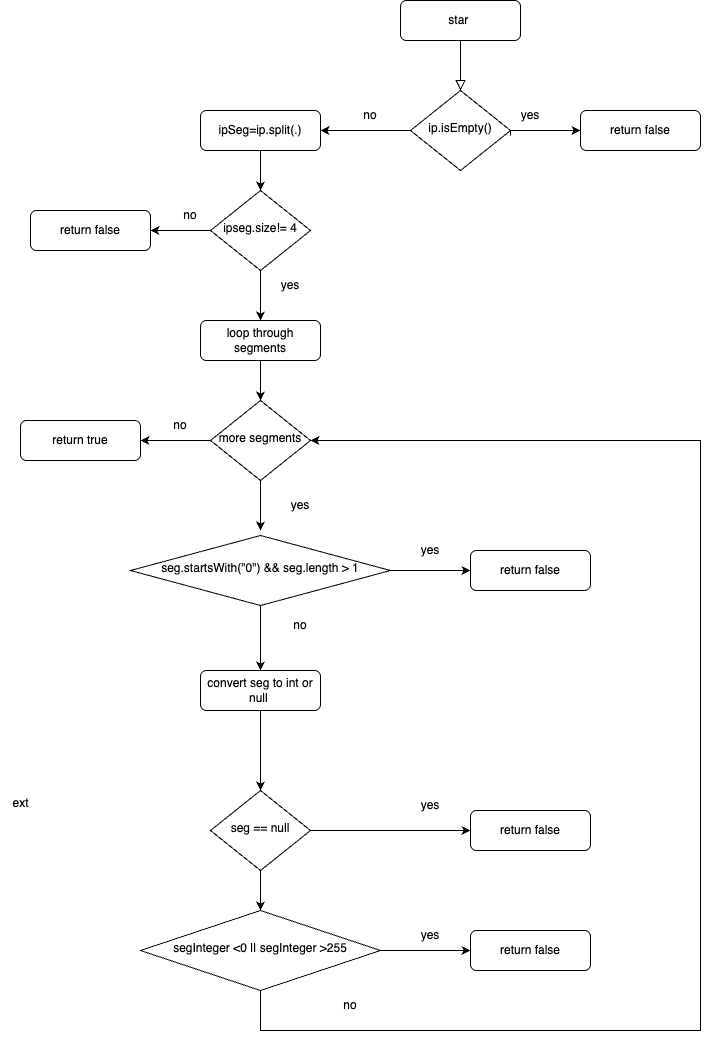

The diagram above was exported from draw.io. Its source (the exported page's mxGraphModel, read from the mxfile embedded in the PNG):
<mxGraphModel dx="1775" dy="610" grid="1" gridSize="10" guides="1" tooltips="1" connect="1" arrows="1" fold="1" page="1" pageScale="1" pageWidth="827" pageHeight="1169" math="0" shadow="0" adaptiveColors="none">
  <root>
    <mxCell id="WIyWlLk6GJQsqaUBKTNV-0" />
    <mxCell id="WIyWlLk6GJQsqaUBKTNV-1" parent="WIyWlLk6GJQsqaUBKTNV-0" />
    <mxCell id="WIyWlLk6GJQsqaUBKTNV-2" value="" style="rounded=0;html=1;jettySize=auto;orthogonalLoop=1;fontSize=11;endArrow=block;endFill=0;endSize=8;strokeWidth=1;shadow=0;labelBackgroundColor=none;edgeStyle=orthogonalEdgeStyle;" parent="WIyWlLk6GJQsqaUBKTNV-1" source="WIyWlLk6GJQsqaUBKTNV-3" target="WIyWlLk6GJQsqaUBKTNV-6" edge="1">
      <mxGeometry relative="1" as="geometry" />
    </mxCell>
    <mxCell id="WIyWlLk6GJQsqaUBKTNV-3" value="star&amp;nbsp;" style="rounded=1;whiteSpace=wrap;html=1;fontSize=12;glass=0;strokeWidth=1;shadow=0;" parent="WIyWlLk6GJQsqaUBKTNV-1" vertex="1">
      <mxGeometry x="340" y="50" width="120" height="40" as="geometry" />
    </mxCell>
    <mxCell id="WIyWlLk6GJQsqaUBKTNV-6" value="ip.isEmpty()" style="rhombus;whiteSpace=wrap;html=1;shadow=0;fontFamily=Helvetica;fontSize=12;align=center;strokeWidth=1;spacing=6;spacingTop=-4;" parent="WIyWlLk6GJQsqaUBKTNV-1" vertex="1">
      <mxGeometry x="350" y="140" width="100" height="80" as="geometry" />
    </mxCell>
    <mxCell id="WIyWlLk6GJQsqaUBKTNV-7" value="return false" style="rounded=1;whiteSpace=wrap;html=1;fontSize=12;glass=0;strokeWidth=1;shadow=0;" parent="WIyWlLk6GJQsqaUBKTNV-1" vertex="1">
      <mxGeometry x="520" y="160" width="120" height="40" as="geometry" />
    </mxCell>
    <mxCell id="WIyWlLk6GJQsqaUBKTNV-10" value="ipseg.size!= 4" style="rhombus;whiteSpace=wrap;html=1;shadow=0;fontFamily=Helvetica;fontSize=12;align=center;strokeWidth=1;spacing=6;spacingTop=-4;" parent="WIyWlLk6GJQsqaUBKTNV-1" vertex="1">
      <mxGeometry x="150" y="240" width="100" height="80" as="geometry" />
    </mxCell>
    <mxCell id="WIyWlLk6GJQsqaUBKTNV-11" value="ipSeg=ip.split(.)" style="rounded=1;whiteSpace=wrap;html=1;fontSize=12;glass=0;strokeWidth=1;shadow=0;" parent="WIyWlLk6GJQsqaUBKTNV-1" vertex="1">
      <mxGeometry x="140" y="160" width="120" height="40" as="geometry" />
    </mxCell>
    <mxCell id="WIyWlLk6GJQsqaUBKTNV-12" value="loop through segments" style="rounded=1;whiteSpace=wrap;html=1;fontSize=12;glass=0;strokeWidth=1;shadow=0;" parent="WIyWlLk6GJQsqaUBKTNV-1" vertex="1">
      <mxGeometry x="140" y="370" width="120" height="40" as="geometry" />
    </mxCell>
    <mxCell id="nY_zkEdw4K6sLPsTgxAs-2" value="yes" style="text;html=1;align=center;verticalAlign=middle;whiteSpace=wrap;rounded=0;" vertex="1" parent="WIyWlLk6GJQsqaUBKTNV-1">
      <mxGeometry x="440" y="150" width="60" height="30" as="geometry" />
    </mxCell>
    <mxCell id="nY_zkEdw4K6sLPsTgxAs-3" value="" style="endArrow=classic;html=1;rounded=0;entryX=1;entryY=0.5;entryDx=0;entryDy=0;" edge="1" parent="WIyWlLk6GJQsqaUBKTNV-1" target="WIyWlLk6GJQsqaUBKTNV-11">
      <mxGeometry width="50" height="50" relative="1" as="geometry">
        <mxPoint x="350" y="180" as="sourcePoint" />
        <mxPoint x="260" y="180" as="targetPoint" />
      </mxGeometry>
    </mxCell>
    <mxCell id="nY_zkEdw4K6sLPsTgxAs-4" value="" style="endArrow=classic;html=1;rounded=0;entryX=0;entryY=0.5;entryDx=0;entryDy=0;" edge="1" parent="WIyWlLk6GJQsqaUBKTNV-1" target="WIyWlLk6GJQsqaUBKTNV-7">
      <mxGeometry width="50" height="50" relative="1" as="geometry">
        <mxPoint x="450" y="185" as="sourcePoint" />
        <mxPoint x="550" y="145" as="targetPoint" />
        <Array as="points">
          <mxPoint x="450" y="180" />
        </Array>
      </mxGeometry>
    </mxCell>
    <mxCell id="nY_zkEdw4K6sLPsTgxAs-5" value="no" style="text;html=1;align=center;verticalAlign=middle;whiteSpace=wrap;rounded=0;" vertex="1" parent="WIyWlLk6GJQsqaUBKTNV-1">
      <mxGeometry x="280" y="150" width="60" height="30" as="geometry" />
    </mxCell>
    <mxCell id="nY_zkEdw4K6sLPsTgxAs-7" value="" style="endArrow=classic;html=1;rounded=0;exitX=0.5;exitY=1;exitDx=0;exitDy=0;entryX=0.5;entryY=0;entryDx=0;entryDy=0;" edge="1" parent="WIyWlLk6GJQsqaUBKTNV-1" source="WIyWlLk6GJQsqaUBKTNV-11" target="WIyWlLk6GJQsqaUBKTNV-10">
      <mxGeometry width="50" height="50" relative="1" as="geometry">
        <mxPoint x="180" y="240" as="sourcePoint" />
        <mxPoint x="200" y="250" as="targetPoint" />
      </mxGeometry>
    </mxCell>
    <mxCell id="nY_zkEdw4K6sLPsTgxAs-9" value="" style="endArrow=classic;html=1;rounded=0;exitX=0;exitY=0.5;exitDx=0;exitDy=0;" edge="1" parent="WIyWlLk6GJQsqaUBKTNV-1" source="WIyWlLk6GJQsqaUBKTNV-10">
      <mxGeometry width="50" height="50" relative="1" as="geometry">
        <mxPoint x="430" y="450" as="sourcePoint" />
        <mxPoint x="90" y="280" as="targetPoint" />
      </mxGeometry>
    </mxCell>
    <mxCell id="nY_zkEdw4K6sLPsTgxAs-10" value="return false" style="rounded=1;whiteSpace=wrap;html=1;fontSize=12;glass=0;strokeWidth=1;shadow=0;" vertex="1" parent="WIyWlLk6GJQsqaUBKTNV-1">
      <mxGeometry x="-30" y="260" width="120" height="40" as="geometry" />
    </mxCell>
    <mxCell id="nY_zkEdw4K6sLPsTgxAs-11" value="no" style="text;html=1;align=center;verticalAlign=middle;whiteSpace=wrap;rounded=0;" vertex="1" parent="WIyWlLk6GJQsqaUBKTNV-1">
      <mxGeometry x="100" y="250" width="60" height="30" as="geometry" />
    </mxCell>
    <mxCell id="nY_zkEdw4K6sLPsTgxAs-12" value="" style="endArrow=classic;html=1;rounded=0;exitX=0.5;exitY=1;exitDx=0;exitDy=0;" edge="1" parent="WIyWlLk6GJQsqaUBKTNV-1" source="WIyWlLk6GJQsqaUBKTNV-10">
      <mxGeometry width="50" height="50" relative="1" as="geometry">
        <mxPoint x="430" y="450" as="sourcePoint" />
        <mxPoint x="200" y="370" as="targetPoint" />
      </mxGeometry>
    </mxCell>
    <mxCell id="nY_zkEdw4K6sLPsTgxAs-14" value="yes" style="text;html=1;align=center;verticalAlign=middle;whiteSpace=wrap;rounded=0;" vertex="1" parent="WIyWlLk6GJQsqaUBKTNV-1">
      <mxGeometry x="200" y="320" width="60" height="30" as="geometry" />
    </mxCell>
    <mxCell id="nY_zkEdw4K6sLPsTgxAs-15" value="" style="endArrow=classic;html=1;rounded=0;exitX=0.5;exitY=1;exitDx=0;exitDy=0;" edge="1" parent="WIyWlLk6GJQsqaUBKTNV-1" source="WIyWlLk6GJQsqaUBKTNV-12">
      <mxGeometry width="50" height="50" relative="1" as="geometry">
        <mxPoint x="430" y="450" as="sourcePoint" />
        <mxPoint x="200" y="450" as="targetPoint" />
      </mxGeometry>
    </mxCell>
    <mxCell id="nY_zkEdw4K6sLPsTgxAs-22" style="edgeStyle=orthogonalEdgeStyle;rounded=0;orthogonalLoop=1;jettySize=auto;html=1;" edge="1" parent="WIyWlLk6GJQsqaUBKTNV-1" source="nY_zkEdw4K6sLPsTgxAs-16">
      <mxGeometry relative="1" as="geometry">
        <mxPoint x="200" y="580" as="targetPoint" />
      </mxGeometry>
    </mxCell>
    <mxCell id="nY_zkEdw4K6sLPsTgxAs-16" value="more segments" style="rhombus;whiteSpace=wrap;html=1;shadow=0;fontFamily=Helvetica;fontSize=12;align=center;strokeWidth=1;spacing=6;spacingTop=-4;" vertex="1" parent="WIyWlLk6GJQsqaUBKTNV-1">
      <mxGeometry x="150" y="450" width="100" height="80" as="geometry" />
    </mxCell>
    <mxCell id="nY_zkEdw4K6sLPsTgxAs-19" value="" style="endArrow=classic;html=1;rounded=0;exitX=0;exitY=0.5;exitDx=0;exitDy=0;" edge="1" parent="WIyWlLk6GJQsqaUBKTNV-1" source="nY_zkEdw4K6sLPsTgxAs-16">
      <mxGeometry width="50" height="50" relative="1" as="geometry">
        <mxPoint x="270" y="450" as="sourcePoint" />
        <mxPoint x="80" y="490" as="targetPoint" />
      </mxGeometry>
    </mxCell>
    <mxCell id="nY_zkEdw4K6sLPsTgxAs-20" value="return true" style="rounded=1;whiteSpace=wrap;html=1;fontSize=12;glass=0;strokeWidth=1;shadow=0;" vertex="1" parent="WIyWlLk6GJQsqaUBKTNV-1">
      <mxGeometry x="-40" y="470" width="120" height="40" as="geometry" />
    </mxCell>
    <mxCell id="nY_zkEdw4K6sLPsTgxAs-21" value="no" style="text;html=1;align=center;verticalAlign=middle;whiteSpace=wrap;rounded=0;" vertex="1" parent="WIyWlLk6GJQsqaUBKTNV-1">
      <mxGeometry x="90" y="460" width="60" height="30" as="geometry" />
    </mxCell>
    <mxCell id="nY_zkEdw4K6sLPsTgxAs-26" style="edgeStyle=orthogonalEdgeStyle;rounded=0;orthogonalLoop=1;jettySize=auto;html=1;exitX=0.5;exitY=1;exitDx=0;exitDy=0;" edge="1" parent="WIyWlLk6GJQsqaUBKTNV-1" source="nY_zkEdw4K6sLPsTgxAs-23">
      <mxGeometry relative="1" as="geometry">
        <mxPoint x="200" y="720" as="targetPoint" />
      </mxGeometry>
    </mxCell>
    <mxCell id="nY_zkEdw4K6sLPsTgxAs-27" style="edgeStyle=orthogonalEdgeStyle;rounded=0;orthogonalLoop=1;jettySize=auto;html=1;exitX=1;exitY=0.5;exitDx=0;exitDy=0;" edge="1" parent="WIyWlLk6GJQsqaUBKTNV-1" source="nY_zkEdw4K6sLPsTgxAs-23">
      <mxGeometry relative="1" as="geometry">
        <mxPoint x="410" y="620" as="targetPoint" />
      </mxGeometry>
    </mxCell>
    <mxCell id="nY_zkEdw4K6sLPsTgxAs-23" value="seg.startsWith(&quot;0&quot;) &amp;amp;&amp;amp; seg.length &amp;gt; 1" style="rhombus;whiteSpace=wrap;html=1;shadow=0;fontFamily=Helvetica;fontSize=12;align=center;strokeWidth=1;spacing=6;spacingTop=-4;" vertex="1" parent="WIyWlLk6GJQsqaUBKTNV-1">
      <mxGeometry x="70" y="585" width="260" height="70" as="geometry" />
    </mxCell>
    <mxCell id="nY_zkEdw4K6sLPsTgxAs-28" value="return false" style="rounded=1;whiteSpace=wrap;html=1;fontSize=12;glass=0;strokeWidth=1;shadow=0;" vertex="1" parent="WIyWlLk6GJQsqaUBKTNV-1">
      <mxGeometry x="410" y="600" width="120" height="40" as="geometry" />
    </mxCell>
    <mxCell id="nY_zkEdw4K6sLPsTgxAs-29" value="no" style="text;html=1;align=center;verticalAlign=middle;whiteSpace=wrap;rounded=0;" vertex="1" parent="WIyWlLk6GJQsqaUBKTNV-1">
      <mxGeometry x="210" y="660" width="60" height="30" as="geometry" />
    </mxCell>
    <mxCell id="nY_zkEdw4K6sLPsTgxAs-30" value="yes" style="text;html=1;align=center;verticalAlign=middle;whiteSpace=wrap;rounded=0;" vertex="1" parent="WIyWlLk6GJQsqaUBKTNV-1">
      <mxGeometry x="210" y="540" width="60" height="30" as="geometry" />
    </mxCell>
    <mxCell id="nY_zkEdw4K6sLPsTgxAs-31" value="yes" style="text;html=1;align=center;verticalAlign=middle;whiteSpace=wrap;rounded=0;" vertex="1" parent="WIyWlLk6GJQsqaUBKTNV-1">
      <mxGeometry x="340" y="585" width="60" height="30" as="geometry" />
    </mxCell>
    <mxCell id="nY_zkEdw4K6sLPsTgxAs-34" style="edgeStyle=orthogonalEdgeStyle;rounded=0;orthogonalLoop=1;jettySize=auto;html=1;exitX=0.5;exitY=1;exitDx=0;exitDy=0;entryX=0.5;entryY=0;entryDx=0;entryDy=0;" edge="1" parent="WIyWlLk6GJQsqaUBKTNV-1" source="nY_zkEdw4K6sLPsTgxAs-32" target="nY_zkEdw4K6sLPsTgxAs-33">
      <mxGeometry relative="1" as="geometry">
        <Array as="points">
          <mxPoint x="200" y="810" />
          <mxPoint x="200" y="810" />
        </Array>
      </mxGeometry>
    </mxCell>
    <mxCell id="nY_zkEdw4K6sLPsTgxAs-32" value="convert seg to int or null&amp;nbsp;" style="rounded=1;whiteSpace=wrap;html=1;fontSize=12;glass=0;strokeWidth=1;shadow=0;" vertex="1" parent="WIyWlLk6GJQsqaUBKTNV-1">
      <mxGeometry x="140" y="720" width="120" height="40" as="geometry" />
    </mxCell>
    <mxCell id="nY_zkEdw4K6sLPsTgxAs-33" value="seg == null" style="rhombus;whiteSpace=wrap;html=1;shadow=0;fontFamily=Helvetica;fontSize=12;align=center;strokeWidth=1;spacing=6;spacingTop=-4;" vertex="1" parent="WIyWlLk6GJQsqaUBKTNV-1">
      <mxGeometry x="150" y="840" width="100" height="80" as="geometry" />
    </mxCell>
    <mxCell id="nY_zkEdw4K6sLPsTgxAs-36" value="segInteger &amp;lt;0 || segInteger &amp;gt;255" style="rhombus;whiteSpace=wrap;html=1;shadow=0;fontFamily=Helvetica;fontSize=12;align=center;strokeWidth=1;spacing=6;spacingTop=-4;" vertex="1" parent="WIyWlLk6GJQsqaUBKTNV-1">
      <mxGeometry x="80" y="960" width="240" height="80" as="geometry" />
    </mxCell>
    <mxCell id="nY_zkEdw4K6sLPsTgxAs-37" value="" style="endArrow=classic;html=1;rounded=0;exitX=0.5;exitY=1;exitDx=0;exitDy=0;entryX=0.5;entryY=0;entryDx=0;entryDy=0;" edge="1" parent="WIyWlLk6GJQsqaUBKTNV-1" source="nY_zkEdw4K6sLPsTgxAs-33" target="nY_zkEdw4K6sLPsTgxAs-36">
      <mxGeometry width="50" height="50" relative="1" as="geometry">
        <mxPoint x="270" y="910" as="sourcePoint" />
        <mxPoint x="320" y="860" as="targetPoint" />
      </mxGeometry>
    </mxCell>
    <mxCell id="nY_zkEdw4K6sLPsTgxAs-39" value="return false" style="rounded=1;whiteSpace=wrap;html=1;fontSize=12;glass=0;strokeWidth=1;shadow=0;" vertex="1" parent="WIyWlLk6GJQsqaUBKTNV-1">
      <mxGeometry x="410" y="980" width="120" height="40" as="geometry" />
    </mxCell>
    <mxCell id="nY_zkEdw4K6sLPsTgxAs-40" value="return false" style="rounded=1;whiteSpace=wrap;html=1;fontSize=12;glass=0;strokeWidth=1;shadow=0;" vertex="1" parent="WIyWlLk6GJQsqaUBKTNV-1">
      <mxGeometry x="410" y="860" width="120" height="40" as="geometry" />
    </mxCell>
    <mxCell id="nY_zkEdw4K6sLPsTgxAs-42" value="" style="endArrow=classic;html=1;rounded=0;exitX=1;exitY=0.5;exitDx=0;exitDy=0;entryX=0;entryY=0.5;entryDx=0;entryDy=0;" edge="1" parent="WIyWlLk6GJQsqaUBKTNV-1" source="nY_zkEdw4K6sLPsTgxAs-33" target="nY_zkEdw4K6sLPsTgxAs-40">
      <mxGeometry width="50" height="50" relative="1" as="geometry">
        <mxPoint x="270" y="860" as="sourcePoint" />
        <mxPoint x="320" y="810" as="targetPoint" />
      </mxGeometry>
    </mxCell>
    <mxCell id="nY_zkEdw4K6sLPsTgxAs-43" value="" style="endArrow=classic;html=1;rounded=0;exitX=1;exitY=0.5;exitDx=0;exitDy=0;entryX=0;entryY=0.5;entryDx=0;entryDy=0;" edge="1" parent="WIyWlLk6GJQsqaUBKTNV-1" source="nY_zkEdw4K6sLPsTgxAs-36" target="nY_zkEdw4K6sLPsTgxAs-39">
      <mxGeometry width="50" height="50" relative="1" as="geometry">
        <mxPoint x="270" y="860" as="sourcePoint" />
        <mxPoint x="320" y="810" as="targetPoint" />
      </mxGeometry>
    </mxCell>
    <mxCell id="nY_zkEdw4K6sLPsTgxAs-44" value="yes" style="text;html=1;align=center;verticalAlign=middle;whiteSpace=wrap;rounded=0;" vertex="1" parent="WIyWlLk6GJQsqaUBKTNV-1">
      <mxGeometry x="340" y="970" width="60" height="30" as="geometry" />
    </mxCell>
    <mxCell id="nY_zkEdw4K6sLPsTgxAs-45" value="yes" style="text;html=1;align=center;verticalAlign=middle;whiteSpace=wrap;rounded=0;" vertex="1" parent="WIyWlLk6GJQsqaUBKTNV-1">
      <mxGeometry x="340" y="840" width="60" height="30" as="geometry" />
    </mxCell>
    <mxCell id="nY_zkEdw4K6sLPsTgxAs-46" value="" style="endArrow=classic;html=1;rounded=0;exitX=0.5;exitY=1;exitDx=0;exitDy=0;entryX=1;entryY=0.5;entryDx=0;entryDy=0;" edge="1" parent="WIyWlLk6GJQsqaUBKTNV-1" source="nY_zkEdw4K6sLPsTgxAs-36" target="nY_zkEdw4K6sLPsTgxAs-16">
      <mxGeometry width="50" height="50" relative="1" as="geometry">
        <mxPoint x="190" y="1010" as="sourcePoint" />
        <mxPoint x="480" y="460" as="targetPoint" />
        <Array as="points">
          <mxPoint x="200" y="1080" />
          <mxPoint x="640" y="1080" />
          <mxPoint x="640" y="680" />
          <mxPoint x="640" y="490" />
        </Array>
      </mxGeometry>
    </mxCell>
    <mxCell id="nY_zkEdw4K6sLPsTgxAs-47" value="no" style="text;html=1;align=center;verticalAlign=middle;whiteSpace=wrap;rounded=0;" vertex="1" parent="WIyWlLk6GJQsqaUBKTNV-1">
      <mxGeometry x="260" y="1040" width="60" height="30" as="geometry" />
    </mxCell>
    <mxCell id="nY_zkEdw4K6sLPsTgxAs-48" value="ext" style="text;html=1;align=center;verticalAlign=middle;resizable=0;points=[];autosize=1;strokeColor=none;fillColor=none;" vertex="1" parent="WIyWlLk6GJQsqaUBKTNV-1">
      <mxGeometry x="-60" y="838" width="40" height="30" as="geometry" />
    </mxCell>
  </root>
</mxGraphModel>